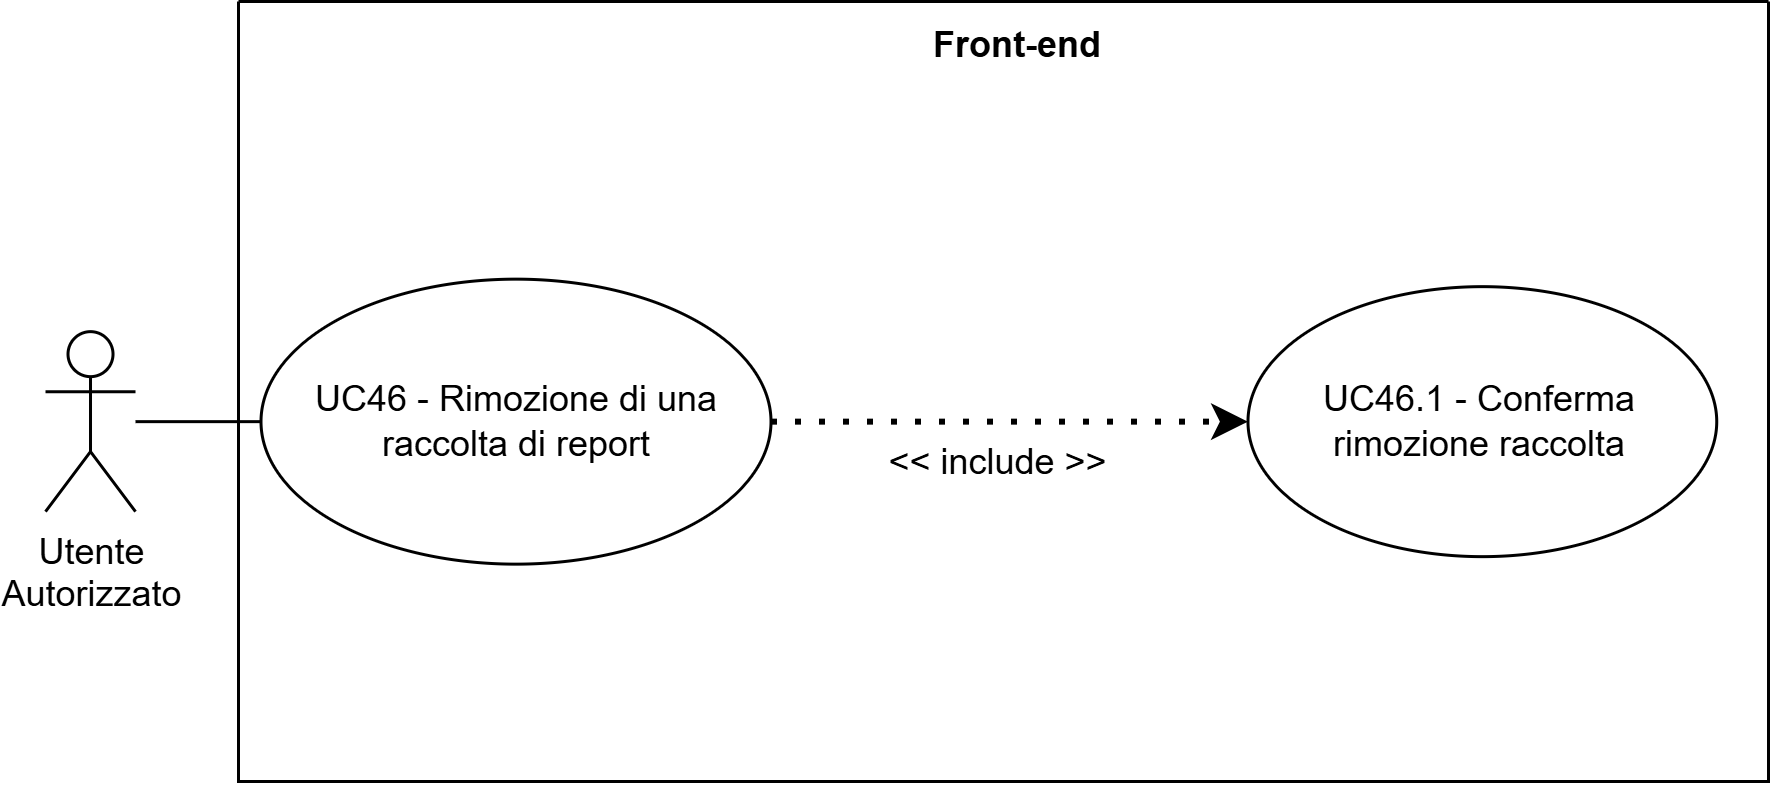

The diagram above was exported from draw.io. Its source (the exported page's mxGraphModel, read from the mxfile embedded in the PNG):
<mxGraphModel dx="1123" dy="656" grid="1" gridSize="10" guides="1" tooltips="1" connect="1" arrows="1" fold="1" page="1" pageScale="1" pageWidth="827" pageHeight="1169" math="0" shadow="0">
  <root>
    <mxCell id="0" />
    <mxCell id="1" parent="0" />
    <mxCell id="_Wek7FupVdbPlGDsHRKz-101" parent="1" style="swimlane;startSize=0;" value="" vertex="1">
      <mxGeometry height="260" width="510" x="530" y="260" as="geometry">
        <mxRectangle height="40" width="50" x="270" y="110" as="alternateBounds" />
      </mxGeometry>
    </mxCell>
    <mxCell id="_Wek7FupVdbPlGDsHRKz-102" parent="_Wek7FupVdbPlGDsHRKz-101" style="text;html=1;whiteSpace=wrap;strokeColor=none;fillColor=none;align=center;verticalAlign=middle;rounded=0;perimeterSpacing=1;fontStyle=1" value="Front-end" vertex="1">
      <mxGeometry height="30" width="60" x="230" as="geometry" />
    </mxCell>
    <mxCell id="_Wek7FupVdbPlGDsHRKz-103" parent="_Wek7FupVdbPlGDsHRKz-101" style="ellipse;whiteSpace=wrap;html=1;" value="UC46 - Rimozione di una raccolta di report" vertex="1">
      <mxGeometry height="95" width="170" x="7.5" y="92.55" as="geometry" />
    </mxCell>
    <mxCell id="_Wek7FupVdbPlGDsHRKz-104" parent="_Wek7FupVdbPlGDsHRKz-101" style="ellipse;whiteSpace=wrap;html=1;" value="UC46.1 - Conferma rimozione raccolta" vertex="1">
      <mxGeometry height="90" width="156.25" x="336.4966666950497" y="95.05241001674091" as="geometry" />
    </mxCell>
    <mxCell id="_Wek7FupVdbPlGDsHRKz-105" edge="1" parent="_Wek7FupVdbPlGDsHRKz-101" source="_Wek7FupVdbPlGDsHRKz-103" style="endArrow=classic;dashed=1;html=1;dashPattern=1 3;strokeWidth=2;rounded=0;strokeColor=default;curved=0;endFill=1;endSize=6;entryX=0;entryY=0.5;entryDx=0;entryDy=0;" target="_Wek7FupVdbPlGDsHRKz-104" value="">
      <mxGeometry height="50" relative="1" width="50" as="geometry">
        <mxPoint x="177.49999999999997" y="154.00000000000006" as="sourcePoint" />
        <mxPoint x="351.5" y="285.00000000000006" as="targetPoint" />
      </mxGeometry>
    </mxCell>
    <mxCell id="_Wek7FupVdbPlGDsHRKz-106" parent="_Wek7FupVdbPlGDsHRKz-101" style="text;html=1;whiteSpace=wrap;strokeColor=none;fillColor=none;align=center;verticalAlign=middle;rounded=0;" value="&amp;lt;&amp;lt; include &amp;gt;&amp;gt;" vertex="1">
      <mxGeometry height="30" width="95" x="205.99999999999997" y="139.00000000000006" as="geometry" />
    </mxCell>
    <mxCell id="_Wek7FupVdbPlGDsHRKz-107" parent="_Wek7FupVdbPlGDsHRKz-101" style="shape=umlActor;verticalLabelPosition=bottom;verticalAlign=top;html=1;outlineConnect=0;" value="&lt;div&gt;Utente&lt;/div&gt;&lt;div&gt;&lt;span style=&quot;background-color: transparent; color: light-dark(rgb(0, 0, 0), rgb(255, 255, 255));&quot;&gt;Autorizzato&lt;/span&gt;&lt;/div&gt;" vertex="1">
      <mxGeometry height="60" width="30" x="-64.32666669504985" y="110.04758998325906" as="geometry" />
    </mxCell>
    <mxCell id="_Wek7FupVdbPlGDsHRKz-108" edge="1" parent="_Wek7FupVdbPlGDsHRKz-101" source="_Wek7FupVdbPlGDsHRKz-107" style="endArrow=none;html=1;rounded=0;entryX=0;entryY=0.5;entryDx=0;entryDy=0;" target="_Wek7FupVdbPlGDsHRKz-103" value="">
      <mxGeometry height="50" relative="1" width="50" as="geometry">
        <mxPoint x="50.00333330495019" y="282.54758998325906" as="sourcePoint" />
        <mxPoint x="100.00333330495019" y="232.54758998325906" as="targetPoint" />
      </mxGeometry>
    </mxCell>
  </root>
</mxGraphModel>